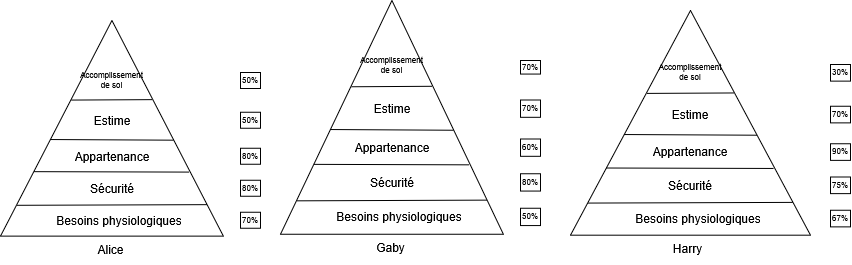

The diagram above was exported from draw.io. Its source (the exported page's mxGraphModel, read from the mxfile embedded in the PNG):
<mxGraphModel dx="1024" dy="559" grid="1" gridSize="10" guides="1" tooltips="1" connect="1" arrows="1" fold="1" page="1" pageScale="1" pageWidth="827" pageHeight="1169" math="0" shadow="0">
  <root>
    <mxCell id="0" />
    <mxCell id="1" parent="0" />
    <mxCell id="l5cH-51S8H6WIqmNIrk8-50" value="" style="group" vertex="1" connectable="0" parent="1">
      <mxGeometry x="30" y="100" width="260" height="238" as="geometry" />
    </mxCell>
    <mxCell id="l5cH-51S8H6WIqmNIrk8-1" value="" style="verticalLabelPosition=bottom;verticalAlign=top;html=1;shape=mxgraph.basic.acute_triangle;dx=0.5;" vertex="1" parent="l5cH-51S8H6WIqmNIrk8-50">
      <mxGeometry width="222.85714285714286" height="215.63758389261744" as="geometry" />
    </mxCell>
    <mxCell id="l5cH-51S8H6WIqmNIrk8-3" value="" style="endArrow=none;html=1;rounded=0;entryX=0.919;entryY=0.854;entryDx=0;entryDy=0;entryPerimeter=0;exitX=0.067;exitY=0.857;exitDx=0;exitDy=0;exitPerimeter=0;" edge="1" parent="l5cH-51S8H6WIqmNIrk8-50">
      <mxGeometry width="50" height="50" relative="1" as="geometry">
        <mxPoint x="16.491428571428585" y="184.80140939597314" as="sourcePoint" />
        <mxPoint x="206.36571428571438" y="184.15449664429522" as="targetPoint" />
      </mxGeometry>
    </mxCell>
    <mxCell id="l5cH-51S8H6WIqmNIrk8-4" value="" style="endArrow=none;html=1;rounded=0;entryX=0.846;entryY=0.703;entryDx=0;entryDy=0;entryPerimeter=0;exitX=0.15;exitY=0.701;exitDx=0;exitDy=0;exitPerimeter=0;" edge="1" parent="l5cH-51S8H6WIqmNIrk8-50" source="l5cH-51S8H6WIqmNIrk8-1" target="l5cH-51S8H6WIqmNIrk8-1">
      <mxGeometry width="50" height="50" relative="1" as="geometry">
        <mxPoint x="37.142857142857146" y="151.74496644295303" as="sourcePoint" />
        <mxPoint x="185.71428571428575" y="151.74496644295303" as="targetPoint" />
      </mxGeometry>
    </mxCell>
    <mxCell id="l5cH-51S8H6WIqmNIrk8-5" value="" style="endArrow=none;html=1;rounded=0;exitX=0.223;exitY=0.552;exitDx=0;exitDy=0;exitPerimeter=0;entryX=0.776;entryY=0.555;entryDx=0;entryDy=0;entryPerimeter=0;" edge="1" parent="l5cH-51S8H6WIqmNIrk8-50" source="l5cH-51S8H6WIqmNIrk8-1" target="l5cH-51S8H6WIqmNIrk8-1">
      <mxGeometry width="50" height="50" relative="1" as="geometry">
        <mxPoint x="52.00000000000001" y="119.79865771812081" as="sourcePoint" />
        <mxPoint x="170.85714285714286" y="119.79865771812081" as="targetPoint" />
      </mxGeometry>
    </mxCell>
    <mxCell id="l5cH-51S8H6WIqmNIrk8-6" value="" style="endArrow=none;html=1;rounded=0;exitX=0.319;exitY=0.369;exitDx=0;exitDy=0;exitPerimeter=0;entryX=0.68;entryY=0.367;entryDx=0;entryDy=0;entryPerimeter=0;" edge="1" parent="l5cH-51S8H6WIqmNIrk8-50" source="l5cH-51S8H6WIqmNIrk8-1" target="l5cH-51S8H6WIqmNIrk8-1">
      <mxGeometry width="50" height="50" relative="1" as="geometry">
        <mxPoint x="74.28571428571429" y="79.86577181208052" as="sourcePoint" />
        <mxPoint x="148.57142857142858" y="79.86577181208052" as="targetPoint" />
      </mxGeometry>
    </mxCell>
    <mxCell id="l5cH-51S8H6WIqmNIrk8-8" value="Besoins physiologiques" style="text;html=1;align=center;verticalAlign=middle;whiteSpace=wrap;rounded=0;" vertex="1" parent="l5cH-51S8H6WIqmNIrk8-50">
      <mxGeometry x="52.00000000000001" y="183.69127516778522" width="133.71428571428572" height="31.94630872483221" as="geometry" />
    </mxCell>
    <mxCell id="l5cH-51S8H6WIqmNIrk8-9" value="Sécurité" style="text;html=1;align=center;verticalAlign=middle;whiteSpace=wrap;rounded=0;" vertex="1" parent="l5cH-51S8H6WIqmNIrk8-50">
      <mxGeometry x="44.57142857142858" y="151.74496644295303" width="133.71428571428572" height="31.94630872483221" as="geometry" />
    </mxCell>
    <mxCell id="l5cH-51S8H6WIqmNIrk8-10" value="Appartenance" style="text;html=1;align=center;verticalAlign=middle;whiteSpace=wrap;rounded=0;" vertex="1" parent="l5cH-51S8H6WIqmNIrk8-50">
      <mxGeometry x="44.57142857142858" y="119.79865771812081" width="133.71428571428572" height="31.94630872483221" as="geometry" />
    </mxCell>
    <mxCell id="l5cH-51S8H6WIqmNIrk8-11" value="Estime" style="text;html=1;align=center;verticalAlign=middle;whiteSpace=wrap;rounded=0;" vertex="1" parent="l5cH-51S8H6WIqmNIrk8-50">
      <mxGeometry x="44.57142857142858" y="79.86577181208052" width="133.71428571428572" height="39.93288590604026" as="geometry" />
    </mxCell>
    <mxCell id="l5cH-51S8H6WIqmNIrk8-12" value="Accomplissement de soi " style="text;html=1;align=center;verticalAlign=middle;whiteSpace=wrap;rounded=0;fontSize=8;" vertex="1" parent="l5cH-51S8H6WIqmNIrk8-50">
      <mxGeometry x="81.71428571428572" y="39.93288590604026" width="59.42857142857144" height="39.93288590604026" as="geometry" />
    </mxCell>
    <mxCell id="l5cH-51S8H6WIqmNIrk8-14" value="70%" style="rounded=0;whiteSpace=wrap;html=1;fontSize=8;" vertex="1" parent="l5cH-51S8H6WIqmNIrk8-50">
      <mxGeometry x="240" y="191.68" width="20" height="15.97" as="geometry" />
    </mxCell>
    <mxCell id="l5cH-51S8H6WIqmNIrk8-15" value="80%" style="rounded=0;whiteSpace=wrap;html=1;fontSize=8;" vertex="1" parent="l5cH-51S8H6WIqmNIrk8-50">
      <mxGeometry x="240" y="159.73" width="20" height="15.97" as="geometry" />
    </mxCell>
    <mxCell id="l5cH-51S8H6WIqmNIrk8-16" value="80%" style="rounded=0;whiteSpace=wrap;html=1;fontSize=8;" vertex="1" parent="l5cH-51S8H6WIqmNIrk8-50">
      <mxGeometry x="240" y="127.79" width="20" height="15.97" as="geometry" />
    </mxCell>
    <mxCell id="l5cH-51S8H6WIqmNIrk8-17" value="50%" style="rounded=0;whiteSpace=wrap;html=1;fontSize=8;" vertex="1" parent="l5cH-51S8H6WIqmNIrk8-50">
      <mxGeometry x="240" y="91.85" width="20" height="15.97" as="geometry" />
    </mxCell>
    <mxCell id="l5cH-51S8H6WIqmNIrk8-18" value="50%" style="rounded=0;whiteSpace=wrap;html=1;fontSize=8;" vertex="1" parent="l5cH-51S8H6WIqmNIrk8-50">
      <mxGeometry x="240" y="51.91" width="20" height="15.97" as="geometry" />
    </mxCell>
    <mxCell id="l5cH-51S8H6WIqmNIrk8-19" value="Alice" style="text;html=1;align=center;verticalAlign=middle;resizable=0;points=[];autosize=1;strokeColor=none;fillColor=none;" vertex="1" parent="l5cH-51S8H6WIqmNIrk8-50">
      <mxGeometry x="85.42857142857143" y="214.04026845637583" width="50" height="30" as="geometry" />
    </mxCell>
    <mxCell id="l5cH-51S8H6WIqmNIrk8-51" value="" style="group" vertex="1" connectable="0" parent="1">
      <mxGeometry x="310" y="80" width="260" height="258" as="geometry" />
    </mxCell>
    <mxCell id="l5cH-51S8H6WIqmNIrk8-52" value="" style="verticalLabelPosition=bottom;verticalAlign=top;html=1;shape=mxgraph.basic.acute_triangle;dx=0.5;" vertex="1" parent="l5cH-51S8H6WIqmNIrk8-51">
      <mxGeometry width="222.85714285714283" height="233.75838926174498" as="geometry" />
    </mxCell>
    <mxCell id="l5cH-51S8H6WIqmNIrk8-53" value="" style="endArrow=none;html=1;rounded=0;entryX=0.919;entryY=0.854;entryDx=0;entryDy=0;entryPerimeter=0;exitX=0.067;exitY=0.857;exitDx=0;exitDy=0;exitPerimeter=0;" edge="1" parent="l5cH-51S8H6WIqmNIrk8-51">
      <mxGeometry width="50" height="50" relative="1" as="geometry">
        <mxPoint x="16.491428571428585" y="200.33093959731542" as="sourcePoint" />
        <mxPoint x="206.36571428571432" y="199.62966442953012" as="targetPoint" />
      </mxGeometry>
    </mxCell>
    <mxCell id="l5cH-51S8H6WIqmNIrk8-54" value="" style="endArrow=none;html=1;rounded=0;entryX=0.846;entryY=0.703;entryDx=0;entryDy=0;entryPerimeter=0;exitX=0.15;exitY=0.701;exitDx=0;exitDy=0;exitPerimeter=0;" edge="1" parent="l5cH-51S8H6WIqmNIrk8-51" source="l5cH-51S8H6WIqmNIrk8-52" target="l5cH-51S8H6WIqmNIrk8-52">
      <mxGeometry width="50" height="50" relative="1" as="geometry">
        <mxPoint x="37.14285714285714" y="164.49664429530202" as="sourcePoint" />
        <mxPoint x="185.71428571428572" y="164.49664429530202" as="targetPoint" />
      </mxGeometry>
    </mxCell>
    <mxCell id="l5cH-51S8H6WIqmNIrk8-55" value="" style="endArrow=none;html=1;rounded=0;exitX=0.223;exitY=0.552;exitDx=0;exitDy=0;exitPerimeter=0;entryX=0.776;entryY=0.555;entryDx=0;entryDy=0;entryPerimeter=0;" edge="1" parent="l5cH-51S8H6WIqmNIrk8-51" source="l5cH-51S8H6WIqmNIrk8-52" target="l5cH-51S8H6WIqmNIrk8-52">
      <mxGeometry width="50" height="50" relative="1" as="geometry">
        <mxPoint x="52" y="129.86577181208054" as="sourcePoint" />
        <mxPoint x="170.85714285714286" y="129.86577181208054" as="targetPoint" />
      </mxGeometry>
    </mxCell>
    <mxCell id="l5cH-51S8H6WIqmNIrk8-56" value="" style="endArrow=none;html=1;rounded=0;exitX=0.319;exitY=0.369;exitDx=0;exitDy=0;exitPerimeter=0;entryX=0.68;entryY=0.367;entryDx=0;entryDy=0;entryPerimeter=0;" edge="1" parent="l5cH-51S8H6WIqmNIrk8-51" source="l5cH-51S8H6WIqmNIrk8-52" target="l5cH-51S8H6WIqmNIrk8-52">
      <mxGeometry width="50" height="50" relative="1" as="geometry">
        <mxPoint x="74.28571428571428" y="86.5771812080537" as="sourcePoint" />
        <mxPoint x="148.57142857142856" y="86.5771812080537" as="targetPoint" />
      </mxGeometry>
    </mxCell>
    <mxCell id="l5cH-51S8H6WIqmNIrk8-57" value="Besoins physiologiques" style="text;html=1;align=center;verticalAlign=middle;whiteSpace=wrap;rounded=0;" vertex="1" parent="l5cH-51S8H6WIqmNIrk8-51">
      <mxGeometry x="52" y="199.1275167785235" width="133.71428571428572" height="34.63087248322148" as="geometry" />
    </mxCell>
    <mxCell id="l5cH-51S8H6WIqmNIrk8-58" value="Sécurité" style="text;html=1;align=center;verticalAlign=middle;whiteSpace=wrap;rounded=0;" vertex="1" parent="l5cH-51S8H6WIqmNIrk8-51">
      <mxGeometry x="44.57142857142857" y="164.49664429530202" width="133.71428571428572" height="34.63087248322148" as="geometry" />
    </mxCell>
    <mxCell id="l5cH-51S8H6WIqmNIrk8-59" value="Appartenance" style="text;html=1;align=center;verticalAlign=middle;whiteSpace=wrap;rounded=0;" vertex="1" parent="l5cH-51S8H6WIqmNIrk8-51">
      <mxGeometry x="44.57142857142857" y="129.86577181208054" width="133.71428571428572" height="34.63087248322148" as="geometry" />
    </mxCell>
    <mxCell id="l5cH-51S8H6WIqmNIrk8-60" value="Estime" style="text;html=1;align=center;verticalAlign=middle;whiteSpace=wrap;rounded=0;" vertex="1" parent="l5cH-51S8H6WIqmNIrk8-51">
      <mxGeometry x="44.57142857142857" y="86.5771812080537" width="133.71428571428572" height="43.28859060402685" as="geometry" />
    </mxCell>
    <mxCell id="l5cH-51S8H6WIqmNIrk8-61" value="Accomplissement de soi " style="text;html=1;align=center;verticalAlign=middle;whiteSpace=wrap;rounded=0;fontSize=8;" vertex="1" parent="l5cH-51S8H6WIqmNIrk8-51">
      <mxGeometry x="81.71428571428571" y="43.28859060402685" width="59.42857142857143" height="43.28859060402685" as="geometry" />
    </mxCell>
    <mxCell id="l5cH-51S8H6WIqmNIrk8-62" value="50%" style="rounded=0;whiteSpace=wrap;html=1;fontSize=8;" vertex="1" parent="l5cH-51S8H6WIqmNIrk8-51">
      <mxGeometry x="240" y="207.79" width="20" height="17.32" as="geometry" />
    </mxCell>
    <mxCell id="l5cH-51S8H6WIqmNIrk8-63" value="80%" style="rounded=0;whiteSpace=wrap;html=1;fontSize=8;" vertex="1" parent="l5cH-51S8H6WIqmNIrk8-51">
      <mxGeometry x="240" y="173.15" width="20" height="17.32" as="geometry" />
    </mxCell>
    <mxCell id="l5cH-51S8H6WIqmNIrk8-64" value="60%" style="rounded=0;whiteSpace=wrap;html=1;fontSize=8;" vertex="1" parent="l5cH-51S8H6WIqmNIrk8-51">
      <mxGeometry x="240" y="138.52" width="20" height="17.32" as="geometry" />
    </mxCell>
    <mxCell id="l5cH-51S8H6WIqmNIrk8-65" value="70%" style="rounded=0;whiteSpace=wrap;html=1;fontSize=8;" vertex="1" parent="l5cH-51S8H6WIqmNIrk8-51">
      <mxGeometry x="240" y="99.56" width="20" height="17.32" as="geometry" />
    </mxCell>
    <mxCell id="l5cH-51S8H6WIqmNIrk8-66" value="70%" style="rounded=0;whiteSpace=wrap;html=1;fontSize=8;" vertex="1" parent="l5cH-51S8H6WIqmNIrk8-51">
      <mxGeometry x="240" y="60" width="20" height="13.59" as="geometry" />
    </mxCell>
    <mxCell id="l5cH-51S8H6WIqmNIrk8-67" value="Gaby" style="text;html=1;align=center;verticalAlign=middle;resizable=0;points=[];autosize=1;strokeColor=none;fillColor=none;" vertex="1" parent="l5cH-51S8H6WIqmNIrk8-51">
      <mxGeometry x="85.42857142857143" y="232.0268456375839" width="50" height="30" as="geometry" />
    </mxCell>
    <mxCell id="l5cH-51S8H6WIqmNIrk8-68" value="" style="group" vertex="1" connectable="0" parent="1">
      <mxGeometry x="600" y="90" width="280" height="248" as="geometry" />
    </mxCell>
    <mxCell id="l5cH-51S8H6WIqmNIrk8-69" value="" style="verticalLabelPosition=bottom;verticalAlign=top;html=1;shape=mxgraph.basic.acute_triangle;dx=0.5;" vertex="1" parent="l5cH-51S8H6WIqmNIrk8-68">
      <mxGeometry width="239.99999999999997" height="224.6979865771812" as="geometry" />
    </mxCell>
    <mxCell id="l5cH-51S8H6WIqmNIrk8-70" value="" style="endArrow=none;html=1;rounded=0;entryX=0.919;entryY=0.854;entryDx=0;entryDy=0;entryPerimeter=0;exitX=0.067;exitY=0.857;exitDx=0;exitDy=0;exitPerimeter=0;" edge="1" parent="l5cH-51S8H6WIqmNIrk8-68">
      <mxGeometry width="50" height="50" relative="1" as="geometry">
        <mxPoint x="17.76000000000001" y="192.56617449664432" as="sourcePoint" />
        <mxPoint x="222.24000000000004" y="191.8920805369127" as="targetPoint" />
      </mxGeometry>
    </mxCell>
    <mxCell id="l5cH-51S8H6WIqmNIrk8-71" value="" style="endArrow=none;html=1;rounded=0;entryX=0.846;entryY=0.703;entryDx=0;entryDy=0;entryPerimeter=0;exitX=0.15;exitY=0.701;exitDx=0;exitDy=0;exitPerimeter=0;" edge="1" parent="l5cH-51S8H6WIqmNIrk8-68" source="l5cH-51S8H6WIqmNIrk8-69" target="l5cH-51S8H6WIqmNIrk8-69">
      <mxGeometry width="50" height="50" relative="1" as="geometry">
        <mxPoint x="39.99999999999999" y="158.1208053691275" as="sourcePoint" />
        <mxPoint x="199.99999999999997" y="158.1208053691275" as="targetPoint" />
      </mxGeometry>
    </mxCell>
    <mxCell id="l5cH-51S8H6WIqmNIrk8-72" value="" style="endArrow=none;html=1;rounded=0;exitX=0.223;exitY=0.552;exitDx=0;exitDy=0;exitPerimeter=0;entryX=0.776;entryY=0.555;entryDx=0;entryDy=0;entryPerimeter=0;" edge="1" parent="l5cH-51S8H6WIqmNIrk8-68" source="l5cH-51S8H6WIqmNIrk8-69" target="l5cH-51S8H6WIqmNIrk8-69">
      <mxGeometry width="50" height="50" relative="1" as="geometry">
        <mxPoint x="55.99999999999999" y="124.83221476510067" as="sourcePoint" />
        <mxPoint x="184" y="124.83221476510067" as="targetPoint" />
      </mxGeometry>
    </mxCell>
    <mxCell id="l5cH-51S8H6WIqmNIrk8-73" value="" style="endArrow=none;html=1;rounded=0;exitX=0.319;exitY=0.369;exitDx=0;exitDy=0;exitPerimeter=0;entryX=0.68;entryY=0.367;entryDx=0;entryDy=0;entryPerimeter=0;" edge="1" parent="l5cH-51S8H6WIqmNIrk8-68" source="l5cH-51S8H6WIqmNIrk8-69" target="l5cH-51S8H6WIqmNIrk8-69">
      <mxGeometry width="50" height="50" relative="1" as="geometry">
        <mxPoint x="79.99999999999999" y="83.22147651006712" as="sourcePoint" />
        <mxPoint x="159.99999999999997" y="83.22147651006712" as="targetPoint" />
      </mxGeometry>
    </mxCell>
    <mxCell id="l5cH-51S8H6WIqmNIrk8-74" value="Besoins physiologiques" style="text;html=1;align=center;verticalAlign=middle;whiteSpace=wrap;rounded=0;" vertex="1" parent="l5cH-51S8H6WIqmNIrk8-68">
      <mxGeometry x="55.99999999999999" y="191.4093959731544" width="144" height="33.288590604026844" as="geometry" />
    </mxCell>
    <mxCell id="l5cH-51S8H6WIqmNIrk8-75" value="Sécurité" style="text;html=1;align=center;verticalAlign=middle;whiteSpace=wrap;rounded=0;" vertex="1" parent="l5cH-51S8H6WIqmNIrk8-68">
      <mxGeometry x="47.99999999999999" y="158.1208053691275" width="144" height="33.288590604026844" as="geometry" />
    </mxCell>
    <mxCell id="l5cH-51S8H6WIqmNIrk8-76" value="Appartenance" style="text;html=1;align=center;verticalAlign=middle;whiteSpace=wrap;rounded=0;" vertex="1" parent="l5cH-51S8H6WIqmNIrk8-68">
      <mxGeometry x="47.99999999999999" y="124.83221476510067" width="144" height="33.288590604026844" as="geometry" />
    </mxCell>
    <mxCell id="l5cH-51S8H6WIqmNIrk8-77" value="Estime" style="text;html=1;align=center;verticalAlign=middle;whiteSpace=wrap;rounded=0;" vertex="1" parent="l5cH-51S8H6WIqmNIrk8-68">
      <mxGeometry x="47.99999999999999" y="83.22147651006712" width="144" height="41.61073825503356" as="geometry" />
    </mxCell>
    <mxCell id="l5cH-51S8H6WIqmNIrk8-78" value="Accomplissement de soi " style="text;html=1;align=center;verticalAlign=middle;whiteSpace=wrap;rounded=0;fontSize=8;" vertex="1" parent="l5cH-51S8H6WIqmNIrk8-68">
      <mxGeometry x="87.99999999999999" y="41.61073825503356" width="63.99999999999999" height="41.61073825503356" as="geometry" />
    </mxCell>
    <mxCell id="l5cH-51S8H6WIqmNIrk8-79" value="67%" style="rounded=0;whiteSpace=wrap;html=1;fontSize=8;" vertex="1" parent="l5cH-51S8H6WIqmNIrk8-68">
      <mxGeometry x="260" y="199.73" width="20" height="16.64" as="geometry" />
    </mxCell>
    <mxCell id="l5cH-51S8H6WIqmNIrk8-80" value="75%" style="rounded=0;whiteSpace=wrap;html=1;fontSize=8;" vertex="1" parent="l5cH-51S8H6WIqmNIrk8-68">
      <mxGeometry x="260" y="166.44" width="20" height="16.64" as="geometry" />
    </mxCell>
    <mxCell id="l5cH-51S8H6WIqmNIrk8-81" value="90%" style="rounded=0;whiteSpace=wrap;html=1;fontSize=8;" vertex="1" parent="l5cH-51S8H6WIqmNIrk8-68">
      <mxGeometry x="260" y="133.15" width="20" height="16.64" as="geometry" />
    </mxCell>
    <mxCell id="l5cH-51S8H6WIqmNIrk8-82" value="70%" style="rounded=0;whiteSpace=wrap;html=1;fontSize=8;" vertex="1" parent="l5cH-51S8H6WIqmNIrk8-68">
      <mxGeometry x="260" y="95.7" width="20" height="16.64" as="geometry" />
    </mxCell>
    <mxCell id="l5cH-51S8H6WIqmNIrk8-83" value="30%" style="rounded=0;whiteSpace=wrap;html=1;fontSize=8;" vertex="1" parent="l5cH-51S8H6WIqmNIrk8-68">
      <mxGeometry x="260" y="54.09" width="20" height="16.64" as="geometry" />
    </mxCell>
    <mxCell id="l5cH-51S8H6WIqmNIrk8-84" value="Harry" style="text;html=1;align=center;verticalAlign=middle;resizable=0;points=[];autosize=1;strokeColor=none;fillColor=none;" vertex="1" parent="l5cH-51S8H6WIqmNIrk8-68">
      <mxGeometry x="92" y="223.03355704697987" width="50" height="30" as="geometry" />
    </mxCell>
  </root>
</mxGraphModel>